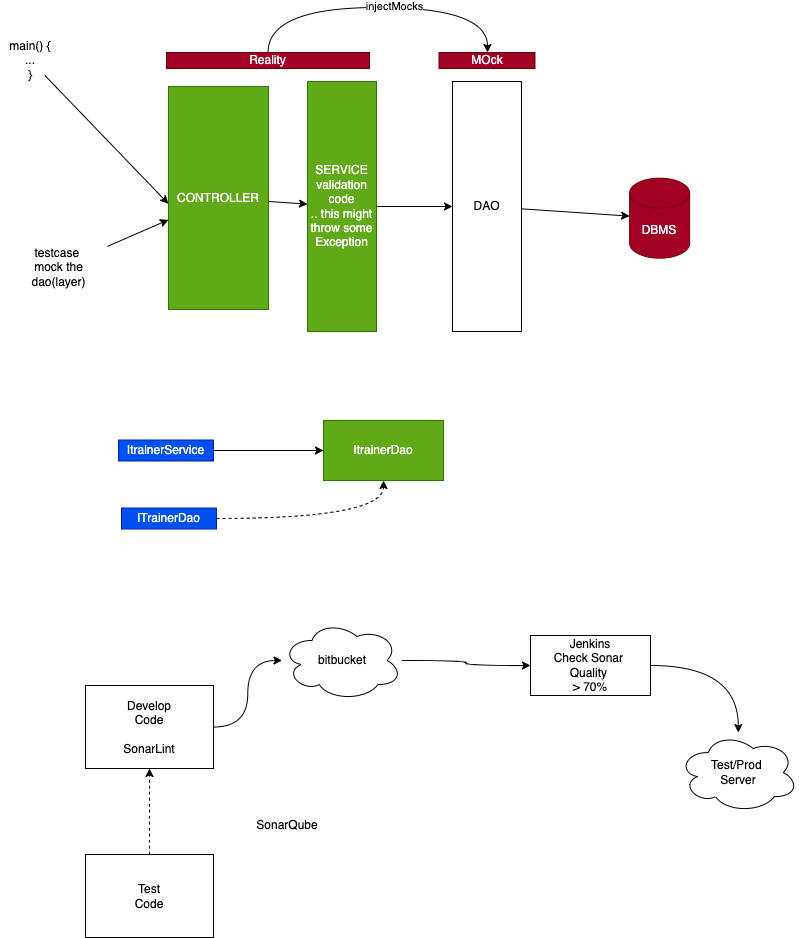

The diagram above was exported from draw.io. Its source (the exported page's mxGraphModel, read from the mxfile embedded in the PNG):
<mxGraphModel dx="791" dy="531" grid="0" gridSize="10" guides="1" tooltips="1" connect="1" arrows="1" fold="1" page="0" pageScale="1" pageWidth="827" pageHeight="1169" math="0" shadow="0">
  <root>
    <mxCell id="0" />
    <mxCell id="1" parent="0" />
    <mxCell id="3" style="edgeStyle=none;html=1;" edge="1" parent="1" source="2" target="4">
      <mxGeometry relative="1" as="geometry">
        <mxPoint x="887.1375020345051" y="383.66666666666663" as="targetPoint" />
      </mxGeometry>
    </mxCell>
    <mxCell id="2" value="DAO" style="rounded=0;whiteSpace=wrap;html=1;fillColor=none;" vertex="1" parent="1">
      <mxGeometry x="680" y="247" width="69" height="250" as="geometry" />
    </mxCell>
    <mxCell id="4" value="DBMS" style="shape=cylinder3;whiteSpace=wrap;html=1;boundedLbl=1;backgroundOutline=1;size=15;fillColor=#a20025;fontColor=#ffffff;strokeColor=#6F0000;" vertex="1" parent="1">
      <mxGeometry x="857.1375020345051" y="343.66666666666663" width="60" height="80" as="geometry" />
    </mxCell>
    <mxCell id="12" style="edgeStyle=none;html=1;" edge="1" parent="1" source="5" target="2">
      <mxGeometry relative="1" as="geometry" />
    </mxCell>
    <mxCell id="5" value="SERVICE&lt;br&gt;validation&lt;br&gt;code&lt;br&gt;.. this might&lt;br&gt;throw some&lt;br&gt;Exception" style="rounded=0;whiteSpace=wrap;html=1;fillColor=#60a917;fontColor=#ffffff;strokeColor=#2D7600;" vertex="1" parent="1">
      <mxGeometry x="535" y="247" width="69" height="250" as="geometry" />
    </mxCell>
    <mxCell id="11" style="edgeStyle=none;html=1;" edge="1" parent="1" source="6" target="5">
      <mxGeometry relative="1" as="geometry" />
    </mxCell>
    <mxCell id="6" value="CONTROLLER" style="rounded=0;whiteSpace=wrap;html=1;fillColor=#60a917;fontColor=#ffffff;strokeColor=#2D7600;" vertex="1" parent="1">
      <mxGeometry x="396" y="252" width="100" height="223" as="geometry" />
    </mxCell>
    <mxCell id="8" style="edgeStyle=none;html=1;entryX=-0.001;entryY=0.526;entryDx=0;entryDy=0;entryPerimeter=0;" edge="1" parent="1" source="7" target="6">
      <mxGeometry relative="1" as="geometry" />
    </mxCell>
    <mxCell id="7" value="main() {&lt;br&gt;...&lt;br&gt;}" style="text;html=1;strokeColor=none;fillColor=none;align=center;verticalAlign=middle;whiteSpace=wrap;rounded=0;" vertex="1" parent="1">
      <mxGeometry x="228" y="211" width="60" height="30" as="geometry" />
    </mxCell>
    <mxCell id="10" style="edgeStyle=none;html=1;" edge="1" parent="1" source="9" target="6">
      <mxGeometry relative="1" as="geometry" />
    </mxCell>
    <mxCell id="9" value="testcase&amp;nbsp;&lt;br&gt;mock the dao(layer)" style="text;html=1;strokeColor=none;fillColor=none;align=center;verticalAlign=middle;whiteSpace=wrap;rounded=0;" vertex="1" parent="1">
      <mxGeometry x="238" y="383" width="97" height="100" as="geometry" />
    </mxCell>
    <mxCell id="15" style="edgeStyle=orthogonalEdgeStyle;html=1;curved=1;" edge="1" parent="1" source="13" target="14">
      <mxGeometry relative="1" as="geometry">
        <Array as="points">
          <mxPoint x="496" y="173" />
          <mxPoint x="715" y="173" />
        </Array>
      </mxGeometry>
    </mxCell>
    <mxCell id="16" value="injectMocks" style="edgeLabel;html=1;align=center;verticalAlign=middle;resizable=0;points=[];" vertex="1" connectable="0" parent="15">
      <mxGeometry x="0.1052" y="1" relative="1" as="geometry">
        <mxPoint as="offset" />
      </mxGeometry>
    </mxCell>
    <mxCell id="13" value="Reality" style="rounded=0;whiteSpace=wrap;html=1;fillColor=#a20025;fontColor=#ffffff;strokeColor=#6F0000;" vertex="1" parent="1">
      <mxGeometry x="394" y="218" width="203" height="16" as="geometry" />
    </mxCell>
    <mxCell id="14" value="MOck" style="rounded=0;whiteSpace=wrap;html=1;fillColor=#a20025;fontColor=#ffffff;strokeColor=#6F0000;" vertex="1" parent="1">
      <mxGeometry x="666.5" y="218" width="96" height="16" as="geometry" />
    </mxCell>
    <mxCell id="19" style="edgeStyle=orthogonalEdgeStyle;curved=1;html=1;" edge="1" parent="1" source="17" target="20">
      <mxGeometry relative="1" as="geometry">
        <mxPoint x="550.2041931152344" y="616" as="targetPoint" />
      </mxGeometry>
    </mxCell>
    <mxCell id="17" value="ItrainerService" style="rounded=0;whiteSpace=wrap;html=1;fillColor=#0050ef;fontColor=#ffffff;strokeColor=#001DBC;" vertex="1" parent="1">
      <mxGeometry x="346" y="605.5" width="95" height="21" as="geometry" />
    </mxCell>
    <mxCell id="21" style="edgeStyle=orthogonalEdgeStyle;curved=1;html=1;dashed=1;" edge="1" parent="1" source="18" target="20">
      <mxGeometry relative="1" as="geometry" />
    </mxCell>
    <mxCell id="18" value="ITrainerDao" style="rounded=0;whiteSpace=wrap;html=1;fillColor=#0050ef;fontColor=#ffffff;strokeColor=#001DBC;" vertex="1" parent="1">
      <mxGeometry x="349" y="673.5" width="95" height="21" as="geometry" />
    </mxCell>
    <mxCell id="20" value="ItrainerDao" style="rounded=0;whiteSpace=wrap;html=1;fillColor=#60a917;fontColor=#ffffff;strokeColor=#2D7600;" vertex="1" parent="1">
      <mxGeometry x="551.0041931152343" y="586" width="120" height="60" as="geometry" />
    </mxCell>
    <mxCell id="26" style="edgeStyle=orthogonalEdgeStyle;curved=1;html=1;" edge="1" parent="1" source="22" target="27">
      <mxGeometry relative="1" as="geometry">
        <mxPoint x="523.8042093912761" y="825" as="targetPoint" />
      </mxGeometry>
    </mxCell>
    <mxCell id="22" value="Develop&lt;br&gt;Code&lt;br&gt;&lt;br&gt;SonarLint" style="rounded=0;whiteSpace=wrap;html=1;fillColor=none;" vertex="1" parent="1">
      <mxGeometry x="313" y="851" width="128" height="83" as="geometry" />
    </mxCell>
    <mxCell id="24" style="edgeStyle=orthogonalEdgeStyle;curved=1;html=1;entryX=0.5;entryY=1;entryDx=0;entryDy=0;dashed=1;" edge="1" parent="1" source="23" target="22">
      <mxGeometry relative="1" as="geometry" />
    </mxCell>
    <mxCell id="23" value="Test&lt;br&gt;Code&lt;br&gt;" style="rounded=0;whiteSpace=wrap;html=1;fillColor=none;" vertex="1" parent="1">
      <mxGeometry x="313" y="1020" width="128" height="83" as="geometry" />
    </mxCell>
    <mxCell id="25" value="SonarQube" style="text;html=1;strokeColor=none;fillColor=none;align=center;verticalAlign=middle;whiteSpace=wrap;rounded=0;" vertex="1" parent="1">
      <mxGeometry x="485" y="976" width="60" height="30" as="geometry" />
    </mxCell>
    <mxCell id="28" style="edgeStyle=orthogonalEdgeStyle;curved=1;html=1;" edge="1" parent="1" source="27" target="29">
      <mxGeometry relative="1" as="geometry">
        <mxPoint x="801.1375427246094" y="834.3333333333333" as="targetPoint" />
      </mxGeometry>
    </mxCell>
    <mxCell id="27" value="bitbucket" style="ellipse;shape=cloud;whiteSpace=wrap;html=1;fillColor=none;" vertex="1" parent="1">
      <mxGeometry x="509.5042093912761" y="786" width="120" height="80" as="geometry" />
    </mxCell>
    <mxCell id="30" style="edgeStyle=orthogonalEdgeStyle;curved=1;html=1;" edge="1" parent="1" source="29" target="31">
      <mxGeometry relative="1" as="geometry">
        <mxPoint x="965.8042093912761" y="938.0667317708333" as="targetPoint" />
      </mxGeometry>
    </mxCell>
    <mxCell id="29" value="Jenkins&lt;br&gt;Check Sonar&amp;nbsp;&lt;br&gt;Quality&amp;nbsp;&lt;br&gt;&amp;gt; 70%" style="rounded=0;whiteSpace=wrap;html=1;fillColor=none;" vertex="1" parent="1">
      <mxGeometry x="757.9975427246094" y="801.0033333333332" width="120" height="60" as="geometry" />
    </mxCell>
    <mxCell id="31" value="Test/Prod&amp;nbsp;&lt;br&gt;Server" style="ellipse;shape=cloud;whiteSpace=wrap;html=1;fillColor=none;" vertex="1" parent="1">
      <mxGeometry x="905.8042093912761" y="898.0667317708333" width="120" height="80" as="geometry" />
    </mxCell>
  </root>
</mxGraphModel>